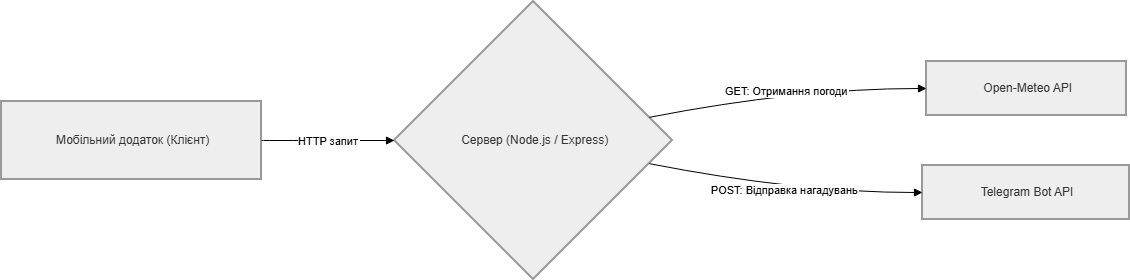

The diagram above was exported from draw.io. Its source (the exported page's mxGraphModel, read from the mxfile embedded in the PNG):
<mxGraphModel dx="1586" dy="715" grid="1" gridSize="10" guides="1" tooltips="1" connect="1" arrows="1" fold="1" page="1" pageScale="1" pageWidth="827" pageHeight="1169" math="0" shadow="0">
  <root>
    <mxCell id="0" />
    <mxCell id="1" parent="0" />
    <mxCell id="ehHp92WwmC6zdBAju7Jc-1" parent="1" style="whiteSpace=wrap;strokeWidth=2;fillColor=light-dark(#eeeeee,#1f2020);strokeColor=light-dark(#999999,#cccccc);fontColor=light-dark(#333333,#cccccc);" value=" Мобільний додаток (Клієнт)" vertex="1">
      <mxGeometry height="78" width="260" x="20" y="590" as="geometry" />
    </mxCell>
    <mxCell id="ehHp92WwmC6zdBAju7Jc-2" parent="1" style="rhombus;strokeWidth=2;whiteSpace=wrap;fillColor=light-dark(#eeeeee,#1f2020);strokeColor=light-dark(#999999,#cccccc);fontColor=light-dark(#333333,#cccccc);" value=" Сервер (Node.js / Express)" vertex="1">
      <mxGeometry height="278" width="278" x="413" y="490" as="geometry" />
    </mxCell>
    <mxCell id="ehHp92WwmC6zdBAju7Jc-3" parent="1" style="whiteSpace=wrap;strokeWidth=2;fillColor=light-dark(#eeeeee,#1f2020);strokeColor=light-dark(#999999,#cccccc);fontColor=light-dark(#333333,#cccccc);" value=" Open-Meteo API" vertex="1">
      <mxGeometry height="54" width="200" x="945" y="550" as="geometry" />
    </mxCell>
    <mxCell id="ehHp92WwmC6zdBAju7Jc-4" parent="1" style="whiteSpace=wrap;strokeWidth=2;fillColor=light-dark(#eeeeee,#1f2020);strokeColor=light-dark(#999999,#cccccc);fontColor=light-dark(#333333,#cccccc);" value=" Telegram Bot API" vertex="1">
      <mxGeometry height="54" width="207" x="941" y="654" as="geometry" />
    </mxCell>
    <mxCell id="ehHp92WwmC6zdBAju7Jc-5" edge="1" parent="1" source="ehHp92WwmC6zdBAju7Jc-1" style="curved=1;startArrow=none;endArrow=block;exitX=1;exitY=0.5;entryX=0;entryY=0.5;rounded=0;" target="ehHp92WwmC6zdBAju7Jc-2" value="HTTP запит">
      <mxGeometry relative="1" as="geometry">
        <Array as="points" />
      </mxGeometry>
    </mxCell>
    <mxCell id="ehHp92WwmC6zdBAju7Jc-6" edge="1" parent="1" source="ehHp92WwmC6zdBAju7Jc-2" style="curved=1;startArrow=none;endArrow=block;exitX=1;exitY=0.4;entryX=0;entryY=0.5;rounded=0;" target="ehHp92WwmC6zdBAju7Jc-3" value="GET: Отримання погоди">
      <mxGeometry relative="1" as="geometry">
        <Array as="points">
          <mxPoint x="816" y="577" />
        </Array>
      </mxGeometry>
    </mxCell>
    <mxCell id="ehHp92WwmC6zdBAju7Jc-7" edge="1" parent="1" source="ehHp92WwmC6zdBAju7Jc-2" style="curved=1;startArrow=none;endArrow=block;exitX=1;exitY=0.6;entryX=0;entryY=0.5;rounded=0;" target="ehHp92WwmC6zdBAju7Jc-4" value="POST: Відправка нагадувань">
      <mxGeometry relative="1" as="geometry">
        <Array as="points">
          <mxPoint x="816" y="681" />
        </Array>
      </mxGeometry>
    </mxCell>
  </root>
</mxGraphModel>